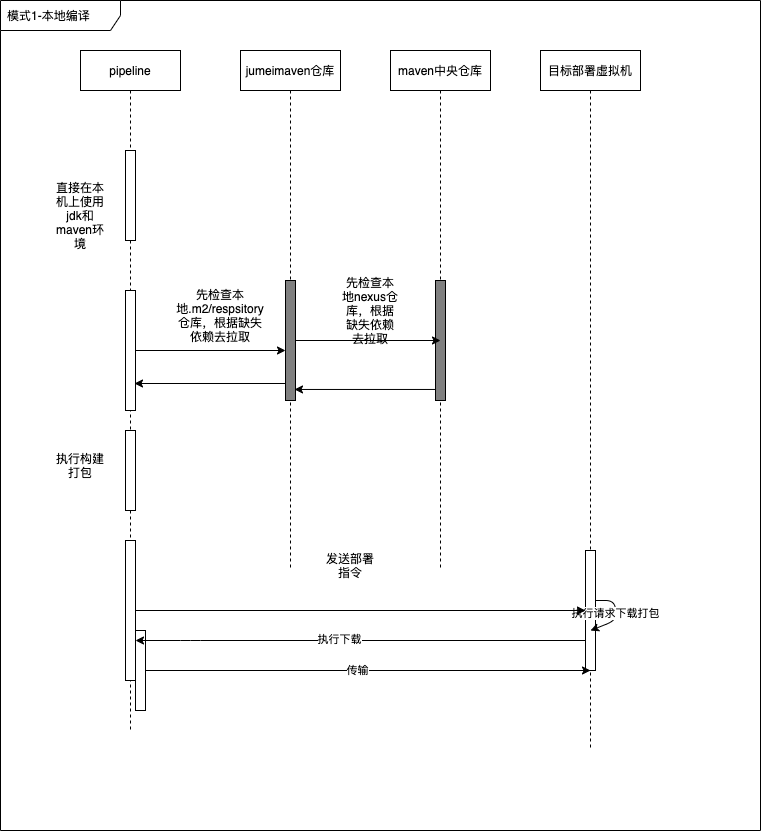

The diagram above was exported from draw.io. Its source (the exported page's mxGraphModel, read from the mxfile embedded in the PNG):
<mxGraphModel dx="1378" dy="815" grid="1" gridSize="10" guides="1" tooltips="1" connect="1" arrows="1" fold="1" page="1" pageScale="1" pageWidth="850" pageHeight="1100" math="0" shadow="0">
  <root>
    <mxCell id="0" />
    <mxCell id="1" parent="0" />
    <mxCell id="4" value="模式1-本地编译" style="shape=umlFrame;whiteSpace=wrap;html=1;width=120;height=30;boundedLbl=1;verticalAlign=middle;align=left;spacingLeft=5;" vertex="1" parent="1">
      <mxGeometry x="430" y="30" width="760" height="830" as="geometry" />
    </mxCell>
    <mxCell id="2" value="pipeline" style="shape=umlLifeline;perimeter=lifelinePerimeter;whiteSpace=wrap;html=1;container=1;collapsible=0;recursiveResize=0;outlineConnect=0;" vertex="1" parent="1">
      <mxGeometry x="510" y="80" width="100" height="680" as="geometry" />
    </mxCell>
    <mxCell id="21" style="edgeStyle=none;html=1;" edge="1" parent="2" source="9" target="2">
      <mxGeometry relative="1" as="geometry" />
    </mxCell>
    <mxCell id="9" value="" style="html=1;points=[];perimeter=orthogonalPerimeter;" vertex="1" parent="2">
      <mxGeometry x="45" y="100" width="10" height="90" as="geometry" />
    </mxCell>
    <mxCell id="11" value="" style="html=1;points=[];perimeter=orthogonalPerimeter;" vertex="1" parent="2">
      <mxGeometry x="45" y="240" width="10" height="120" as="geometry" />
    </mxCell>
    <mxCell id="22" value="" style="html=1;points=[];perimeter=orthogonalPerimeter;" vertex="1" parent="2">
      <mxGeometry x="45" y="380" width="10" height="80" as="geometry" />
    </mxCell>
    <mxCell id="24" value="" style="html=1;points=[];perimeter=orthogonalPerimeter;" vertex="1" parent="2">
      <mxGeometry x="45" y="490" width="10" height="140" as="geometry" />
    </mxCell>
    <mxCell id="30" value="" style="html=1;points=[];perimeter=orthogonalPerimeter;" vertex="1" parent="2">
      <mxGeometry x="55" y="580" width="10" height="80" as="geometry" />
    </mxCell>
    <mxCell id="5" value="jumeimaven仓库" style="shape=umlLifeline;perimeter=lifelinePerimeter;whiteSpace=wrap;html=1;container=1;collapsible=0;recursiveResize=0;outlineConnect=0;" vertex="1" parent="1">
      <mxGeometry x="670" y="80" width="100" height="520" as="geometry" />
    </mxCell>
    <mxCell id="6" value="" style="html=1;points=[];perimeter=orthogonalPerimeter;fillColor=#808080;" vertex="1" parent="5">
      <mxGeometry x="45" y="230" width="10" height="120" as="geometry" />
    </mxCell>
    <mxCell id="7" value="目标部署虚拟机" style="shape=umlLifeline;perimeter=lifelinePerimeter;whiteSpace=wrap;html=1;container=1;collapsible=0;recursiveResize=0;outlineConnect=0;" vertex="1" parent="1">
      <mxGeometry x="970" y="80" width="100" height="700" as="geometry" />
    </mxCell>
    <mxCell id="8" value="" style="html=1;points=[];perimeter=orthogonalPerimeter;" vertex="1" parent="7">
      <mxGeometry x="45" y="500" width="10" height="120" as="geometry" />
    </mxCell>
    <mxCell id="27" value="执行请求下载打包" style="edgeStyle=none;html=1;entryX=0.5;entryY=0.667;entryDx=0;entryDy=0;entryPerimeter=0;" edge="1" parent="7" source="8" target="8">
      <mxGeometry relative="1" as="geometry" />
    </mxCell>
    <mxCell id="10" value="直接在本机上使用jdk和maven环境" style="text;html=1;strokeColor=none;fillColor=none;align=center;verticalAlign=middle;whiteSpace=wrap;rounded=0;" vertex="1" parent="1">
      <mxGeometry x="480" y="230" width="60" height="30" as="geometry" />
    </mxCell>
    <mxCell id="12" value="先检查本地.m2/respsitory仓库，根据缺失依赖去拉取" style="text;html=1;strokeColor=none;fillColor=none;align=center;verticalAlign=middle;whiteSpace=wrap;rounded=0;" vertex="1" parent="1">
      <mxGeometry x="620" y="330" width="60" height="30" as="geometry" />
    </mxCell>
    <mxCell id="14" style="edgeStyle=none;html=1;" edge="1" parent="1" source="11" target="6">
      <mxGeometry relative="1" as="geometry" />
    </mxCell>
    <mxCell id="15" value="maven中央仓库" style="shape=umlLifeline;perimeter=lifelinePerimeter;whiteSpace=wrap;html=1;container=1;collapsible=0;recursiveResize=0;outlineConnect=0;" vertex="1" parent="1">
      <mxGeometry x="820" y="80" width="100" height="520" as="geometry" />
    </mxCell>
    <mxCell id="16" value="" style="html=1;points=[];perimeter=orthogonalPerimeter;fillColor=#808080;" vertex="1" parent="15">
      <mxGeometry x="45" y="230" width="10" height="120" as="geometry" />
    </mxCell>
    <mxCell id="17" style="edgeStyle=none;html=1;entryX=0.5;entryY=0.5;entryDx=0;entryDy=0;entryPerimeter=0;" edge="1" parent="1" source="6" target="16">
      <mxGeometry relative="1" as="geometry" />
    </mxCell>
    <mxCell id="18" value="先检查本地nexus仓库，根据缺失依赖去拉取" style="text;html=1;strokeColor=none;fillColor=none;align=center;verticalAlign=middle;whiteSpace=wrap;rounded=0;" vertex="1" parent="1">
      <mxGeometry x="770" y="325" width="60" height="30" as="geometry" />
    </mxCell>
    <mxCell id="19" style="edgeStyle=none;html=1;entryX=0.9;entryY=0.908;entryDx=0;entryDy=0;entryPerimeter=0;" edge="1" parent="1" source="16" target="6">
      <mxGeometry relative="1" as="geometry">
        <mxPoint x="730" y="420" as="targetPoint" />
      </mxGeometry>
    </mxCell>
    <mxCell id="20" style="edgeStyle=none;html=1;entryX=0.9;entryY=0.775;entryDx=0;entryDy=0;entryPerimeter=0;" edge="1" parent="1" source="6" target="11">
      <mxGeometry relative="1" as="geometry" />
    </mxCell>
    <mxCell id="23" value="执行构建打包" style="text;html=1;strokeColor=none;fillColor=none;align=center;verticalAlign=middle;whiteSpace=wrap;rounded=0;" vertex="1" parent="1">
      <mxGeometry x="480" y="480" width="60" height="30" as="geometry" />
    </mxCell>
    <mxCell id="25" value="发送部署指令" style="text;html=1;strokeColor=none;fillColor=none;align=center;verticalAlign=middle;whiteSpace=wrap;rounded=0;" vertex="1" parent="1">
      <mxGeometry x="750" y="580" width="60" height="30" as="geometry" />
    </mxCell>
    <mxCell id="26" style="edgeStyle=none;html=1;" edge="1" parent="1" source="24" target="8">
      <mxGeometry relative="1" as="geometry" />
    </mxCell>
    <mxCell id="28" style="edgeStyle=none;html=1;" edge="1" parent="1" source="8" target="24">
      <mxGeometry relative="1" as="geometry">
        <Array as="points">
          <mxPoint x="620" y="670" />
        </Array>
      </mxGeometry>
    </mxCell>
    <mxCell id="29" value="执行下载" style="edgeLabel;html=1;align=center;verticalAlign=middle;resizable=0;points=[];" vertex="1" connectable="0" parent="28">
      <mxGeometry x="0.0978" y="-2" relative="1" as="geometry">
        <mxPoint as="offset" />
      </mxGeometry>
    </mxCell>
    <mxCell id="31" style="edgeStyle=none;html=1;entryX=0.5;entryY=1;entryDx=0;entryDy=0;entryPerimeter=0;" edge="1" parent="1" source="30" target="8">
      <mxGeometry relative="1" as="geometry" />
    </mxCell>
    <mxCell id="32" value="传输" style="edgeLabel;html=1;align=center;verticalAlign=middle;resizable=0;points=[];" vertex="1" connectable="0" parent="31">
      <mxGeometry x="-0.0517" y="1" relative="1" as="geometry">
        <mxPoint as="offset" />
      </mxGeometry>
    </mxCell>
  </root>
</mxGraphModel>